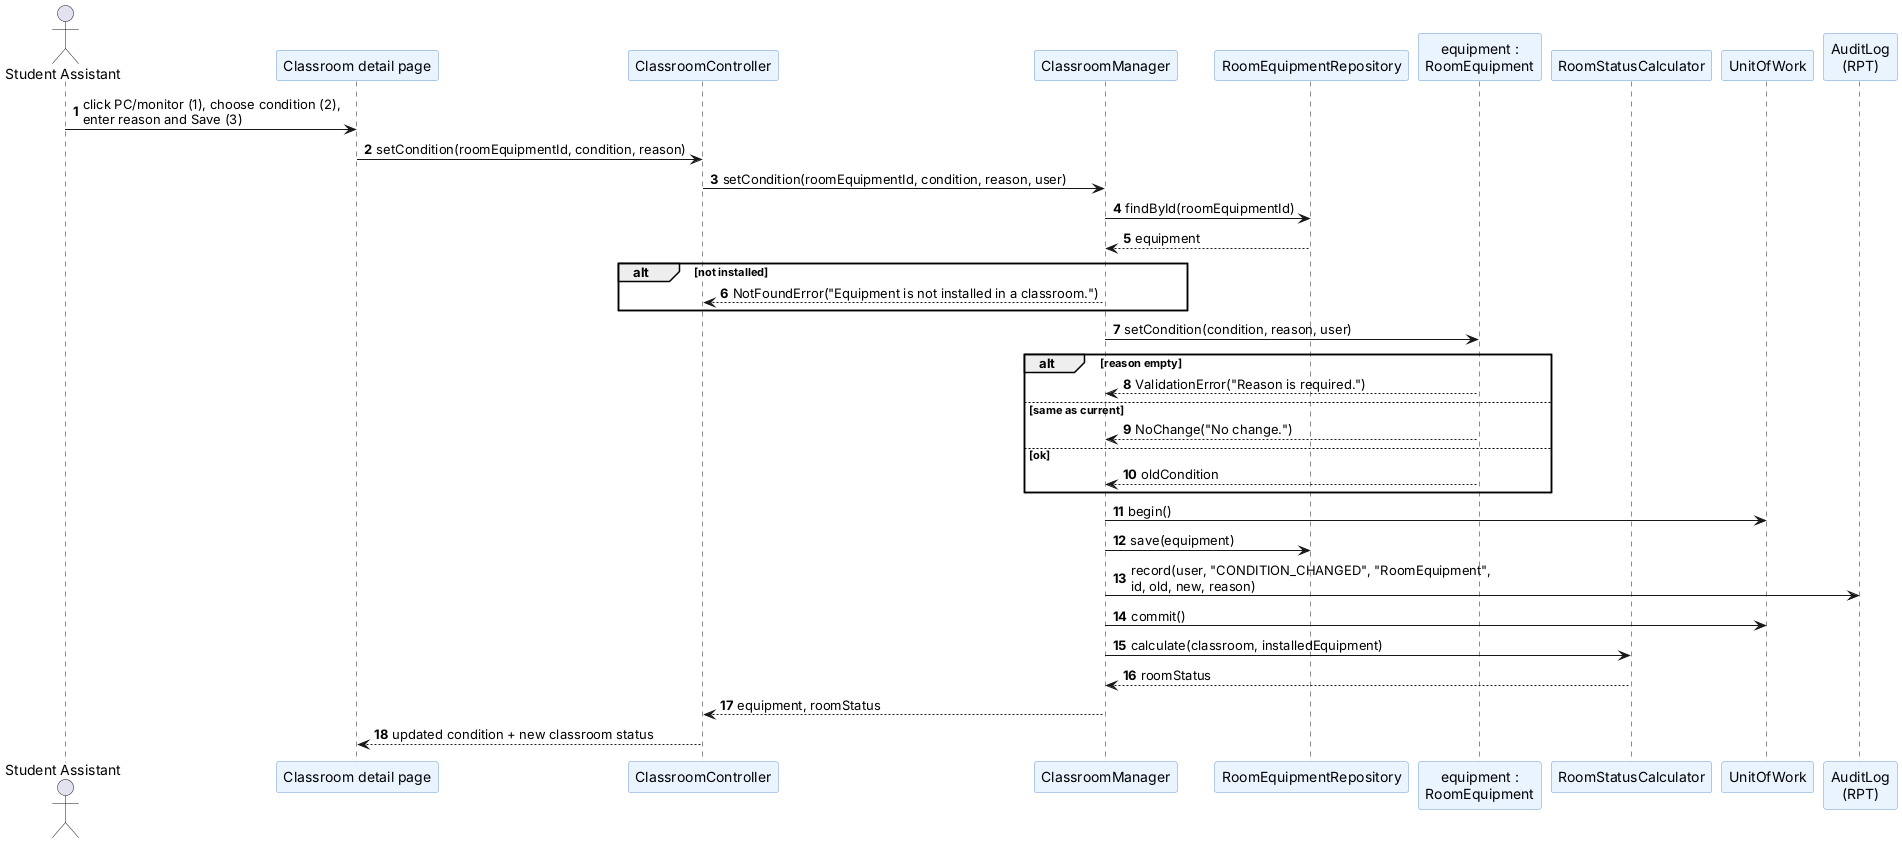

The diagram above was rendered by PlantUML. Its source (embedded in the PNG):
@startuml seq-set-condition
' SP4 - Sequence: Set Equipment Condition (US-CLS-03, UC-CLS-02)
skinparam shadowing false
skinparam sequenceMessageAlign left
skinparam participant {
  BackgroundColor #EAF4FF
  BorderColor #6C9BD2
}
autonumber
actor "Student Assistant" as SA
participant "Classroom detail page" as UI
participant ClassroomController as CC
participant ClassroomManager as CM
participant RoomEquipmentRepository as RER
participant "equipment :\nRoomEquipment" as RE
participant RoomStatusCalculator as RSC
participant UnitOfWork as UOW
participant "AuditLog\n(RPT)" as AL

SA -> UI : click PC/monitor (1), choose condition (2),\nenter reason and Save (3)
UI -> CC : setCondition(roomEquipmentId, condition, reason)
CC -> CM : setCondition(roomEquipmentId, condition, reason, user)
CM -> RER : findById(roomEquipmentId)
RER --> CM : equipment
alt not installed
  CM --> CC : NotFoundError("Equipment is not installed in a classroom.")
end
CM -> RE : setCondition(condition, reason, user)
alt reason empty
  RE --> CM : ValidationError("Reason is required.")
else same as current
  RE --> CM : NoChange("No change.")
else ok
  RE --> CM : oldCondition
end
CM -> UOW : begin()
CM -> RER : save(equipment)
CM -> AL : record(user, "CONDITION_CHANGED", "RoomEquipment",\nid, old, new, reason)
CM -> UOW : commit()
CM -> RSC : calculate(classroom, installedEquipment)
RSC --> CM : roomStatus
CM --> CC : equipment, roomStatus
CC --> UI : updated condition + new classroom status
@enduml